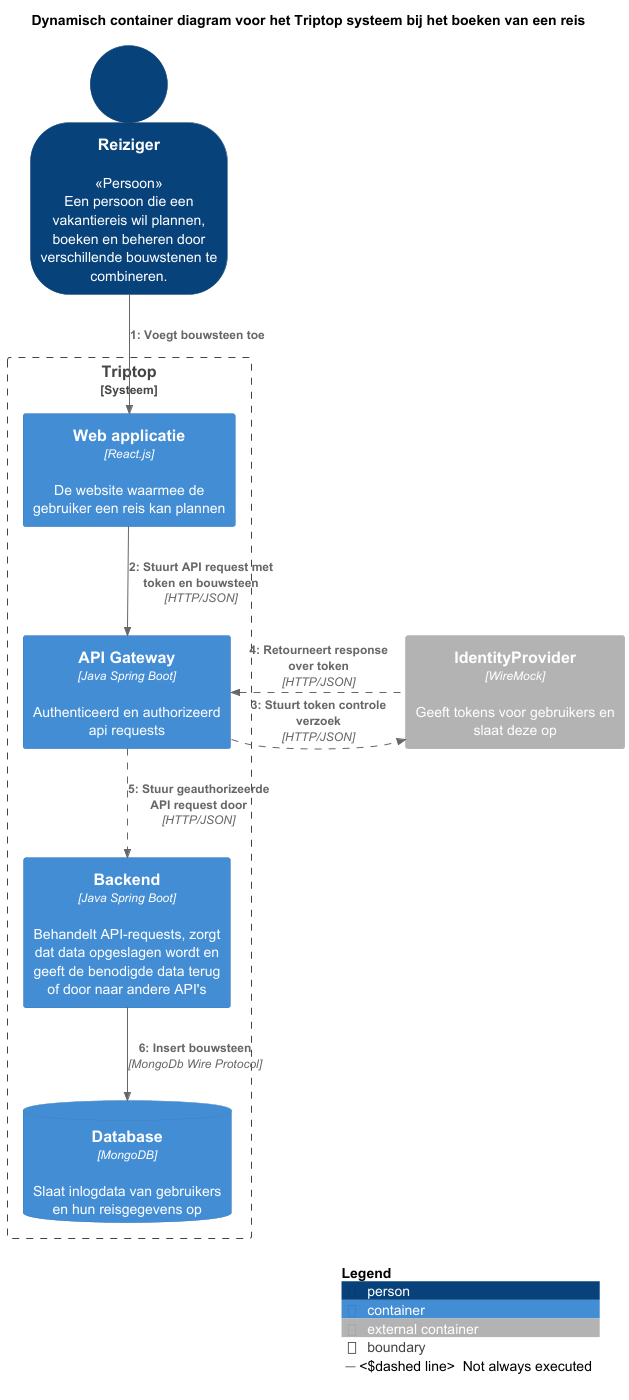

The diagram above was rendered by PlantUML. Its source (embedded in the PNG):
@startuml "Container diagram voor het Triptop systeem"
!include https://raw.githubusercontent.com/plantuml-stdlib/C4-PlantUML/master/C4_Container.puml
!include https://raw.githubusercontent.com/plantuml-stdlib/C4-PlantUML/master/C4_Dynamic.puml

!unquoted procedure D_Rel($from, $to, $label, $techn="", $descr="", $sprite="", $tags="", $link="", $direction = "")
!if ($direction == right)
    $getRel(("-[dashed]right->>"), $from, $to, $index + ": " + $label, $techn, $descr, $sprite, $tags, $link)
!elseif ($direction == left)
    $getRel(("-[dashed]left->>"), $from, $to, $index + ": " + $label, $techn, $descr, $sprite, $tags, $link)
!elseif ($direction == up)
    $getRel(("-[dashed]up->>"), $from, $to, $index + ": " + $label, $techn, $descr, $sprite, $tags, $link)
!elseif ($direction == down)
    $getRel(("-[dashed]down->>"), $from, $to, $index + ": " + $label, $techn, $descr, $sprite, $tags, $link)
!else
    $getRel("-[dashed]->>", $from, $to, $index + ": " + $label, $techn, $descr, $sprite, $tags, $link)
!endif
increment()
!$addRelTagToLegend($tags, "black", "gray", $DASHED_LINE, Not always executed, dashed line)
!endprocedure

!unquoted procedure D_Rel_R($from, $to, $label, $techn="", $descr="", $sprite="", $tags="", $link="")
D_Rel($from, $to, $label, $techn, $descr, $sprite, D_Rel_R, $link, right)
!endprocedure

!unquoted procedure D_Rel_L($from, $to, $label, $techn="", $descr="", $sprite="", $tags="", $link="")
D_Rel($from, $to, $label, $techn, $descr, $sprite, $tags, $link, left)
!endprocedure

!unquoted procedure D_Rel_U($from, $to, $label, $techn="", $descr="", $sprite="", $tags="", $link="")
D_Rel($from, $to, $label, $techn, $descr, $sprite, $tags, $link, up)
!endprocedure

!unquoted procedure D_Rel_D($from, $to, $label, $techn="", $descr="", $sprite="", $tags="", $link="")
D_Rel($from, $to, $label, $techn, $descr, $sprite, $tags, $link, down)
!endprocedure

SHOW_PERSON_OUTLINE()

title "Dynamisch container diagram voor het Triptop systeem bij het boeken van een reis"
Person(traveler, "Reiziger", "<<Persoon>>\nEen persoon die een vakantiereis wil plannen, boeken en beheren door verschillende bouwstenen te combineren.")

Boundary(system, "Triptop", "Systeem") {
    Container(frontend, "Web applicatie", "React.js", "De website waarmee de gebruiker een reis kan plannen")
    Container(api_gateway, API Gateway, Java Spring Boot, Authenticeerd en authorizeerd api requests)
    Container(backend, "Backend", "Java Spring Boot", "Behandelt API-requests, zorgt dat data opgeslagen wordt en geeft de benodigde data terug of door naar andere API's")
    ContainerDb(db, "Database", "MongoDB", "Slaat inlogdata van gebruikers en hun reisgegevens op")
}

Container_Ext(identity, "IdentityProvider", "WireMock", "Geeft tokens voor gebruikers en slaat deze op")

Rel_D(traveler, frontend, "Voegt bouwsteen toe")
Rel_D(frontend, api_gateway, "Stuurt API request met token en bouwsteen", "HTTP/JSON")
D_Rel_R(api_gateway, identity, "Stuurt token controle verzoek", "HTTP/JSON")
D_Rel_L(identity, api_gateway, "Retourneert response over token", "HTTP/JSON")
D_Rel(api_gateway, backend, Stuur geauthorizeerde API request door, "HTTP/JSON")
Rel_D(backend, db, "Insert bouwsteen", "MongoDb Wire Protocol")

SHOW_LEGEND()

@enduml